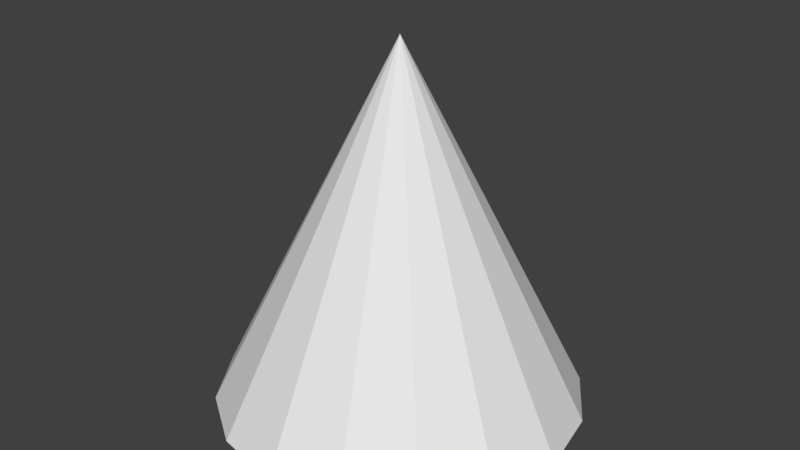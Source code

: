 # Source: lightcone.blend  (saved by Blender 2.77.0; exported with 4.5.12 LTS)
import bpy
from mathutils import Matrix  # noqa: F401  (used for matrix-valued properties, if any)

bpy.ops.wm.read_factory_settings(use_empty=True)
scene = bpy.context.scene
scene.name = 'Scene'

# ---- collections
col_collection_1 = bpy.data.collections.new('Collection 1'); scene.collection.children.link(col_collection_1)

# ---- world
world_world = bpy.data.worlds.new('World'); scene.world = world_world
world_world.color = (0.05088, 0.05088, 0.05088)
world_world.use_sun_shadow = False
world_world.sun_shadow_jitter_overblur = 0.0
world_world.cycles.sampling_method = 'MANUAL'

# ---- meshes
me_cone = bpy.data.meshes.new('Cone')
me_cone.from_pydata([(0.0, 1.0, -1.0), (0.3827, 0.9239, -1.0), (0.7071, 0.7071, -1.0), (0.9239, 0.3827, -1.0), (1.0, -4.371e-08, -1.0), (0.0, 0.0, 1.0), (0.9239, -0.3827, -1.0), (0.7071, -0.7071, -1.0), (0.3827, -0.9239, -1.0), (1.51e-07, -1.0, -1.0), (-0.3827, -0.9239, -1.0), (-0.7071, -0.7071, -1.0), (-0.9239, -0.3827, -1.0), (-1.0, 1.192e-08, -1.0), (-0.9239, 0.3827, -1.0), (-0.7071, 0.7071, -1.0), (-0.3827, 0.9239, -1.0)], [], [(0, 5, 1), (1, 5, 2), (2, 5, 3), (3, 5, 4), (4, 5, 6), (6, 5, 7), (7, 5, 8), (8, 5, 9), (9, 5, 10), (10, 5, 11), (11, 5, 12), (12, 5, 13), (13, 5, 14), (14, 5, 15), (15, 5, 16), (16, 5, 0), (0, 1, 2, 3, 4, 6, 7, 8, 9, 10, 11, 12, 13, 14, 15, 16)])
_uv = me_cone.uv_layers.new(name='UVMap')
_uv.uv.foreach_set('vector', [0.07911, 0.8449, 0.4515, 0.4421, 0.1651, 0.89, 0.1651, 0.89, 0.4515, 0.4421, 0.2661, 0.9233, 0.2661, 0.9233, 0.4515, 0.4421, 0.3667, 0.9398, 0.3667, 0.9398, 0.4515, 0.4421, 0.4515, 0.9369, 0.9153, 0.4977, 0.9153, 1.0, 0.8129, 0.503, 0.8129, 0.503, 0.9153, 1.0, 0.7072, 0.5249, 0.7072, 0.5249, 0.9153, 1.0, 0.6144, 0.5601, 0.6144, 0.5601, 0.9153, 1.0, 0.5485, 0.6032, 1.0, 0.002864, 1.0, 0.4977, 0.9152, 0.0, 0.9152, 0.0, 1.0, 0.4977, 0.8146, 0.01647, 0.8146, 0.01647, 1.0, 0.4977, 0.7137, 0.04978, 0.7137, 0.04978, 1.0, 0.4977, 0.6276, 0.09484, 0.6276, 0.09484, 1.0, 0.4977, 0.5696, 0.1448, 0.5696, 0.1448, 1.0, 0.4977, 0.5485, 0.1921, 0.0, 0.7477, 0.4515, 0.4421, 0.02112, 0.7949, 0.02112, 0.7949, 0.4515, 0.4421, 0.07911, 0.8449, 0.4296, 0.4084, 0.3288, 0.4421, 0.2197, 0.4421, 0.1189, 0.4084, 0.04175, 0.3463, 0.0, 0.265, 0.0, 0.1771, 0.04175, 0.09583, 0.1189, 0.03365, 0.2197, 1.343e-08, 0.3288, 0.0, 0.4296, 0.03365, 0.5068, 0.09583, 0.5485, 0.1771, 0.5485, 0.265, 0.5068, 0.3463])
me_cone.use_remesh_preserve_volume = False
me_cone.use_remesh_preserve_attributes = False
me_cone.use_mirror_vertex_groups = False
me_cone.update()

# ---- objects
ob_cone = bpy.data.objects.new('Cone', me_cone)

# ---- transforms, parenting, visibility, modifiers, constraints
ob_cone.location = (0.0, 0.0, 0.0)
ob_cone.lineart.crease_threshold = 0.0

# ---- collection membership
col_collection_1.objects.link(ob_cone)

# ---- scene / render settings (as saved in the file)
scene.frame_start = 1; scene.frame_end = 250; scene.frame_set(1)
scene.render.engine = 'BLENDER_EEVEE_NEXT'
scene.render.resolution_percentage = 50
scene.render.dither_intensity = 0.0
scene.cycles.use_denoising = False
scene.cycles.samples = 128
scene.cycles.sampling_pattern = 'TABULATED_SOBOL'
scene.cycles.light_sampling_threshold = 0.0
scene.cycles.use_adaptive_sampling = False
scene.cycles.use_light_tree = False
scene.cycles.blur_glossy = 0.0
scene.cycles.sample_clamp_indirect = 0.0
scene.view_settings.view_transform = 'Standard'
bpy.context.view_layer.update()

# ---- added for rendering (the .blend has no active camera and no usable light): camera, sun
cam_auto = bpy.data.cameras.new('AutoCamera')
cam_auto.lens = 50.0
cam_auto.sensor_width = 36.0
cam_auto.clip_end = 1000.0
ob_auto_camera = bpy.data.objects.new('AutoCamera', cam_auto)
scene.collection.objects.link(ob_auto_camera)
ob_auto_camera.location = (3.20507, -3.84609, 2.56406)
ob_auto_camera.rotation_euler = (1.09748, -7.21219e-08, 0.694738)
scene.camera = ob_auto_camera
light_auto_sun = bpy.data.lights.new('AutoSun', 'SUN')
light_auto_sun.energy = 3.0
light_auto_sun.angle = 0.0523599
ob_auto_sun = bpy.data.objects.new('AutoSun', light_auto_sun)
scene.collection.objects.link(ob_auto_sun)
ob_auto_sun.rotation_euler = (0.872665, 0.174533, 0.523599)
bpy.context.view_layer.update()
